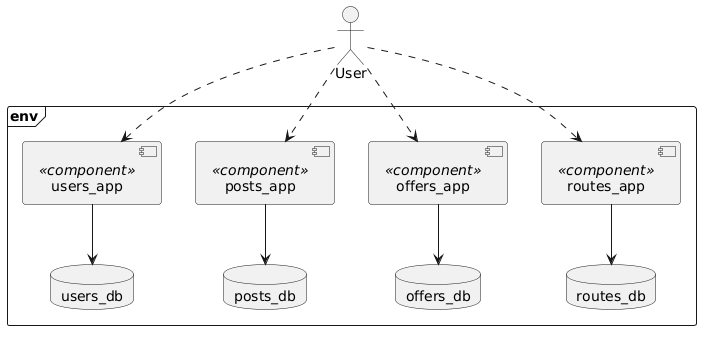

The diagram above was rendered by PlantUML. Its source (embedded in the PNG):
@startuml components

actor "User" as User

frame "env" {
  component "users_app" as UsersApp <<component>>
  component "posts_app" as PostsApp <<component>>
  component "offers_app" as OffersApp <<component>>
  component "routes_app" as RoutesApp <<component>>

  database "users_db" as UsersDb
  database "posts_db" as PostsDb
  database "offers_db" as OffersDb
  database "routes_db" as RoutesDb

  UsersApp --> UsersDb
  PostsApp --> PostsDb
  OffersApp --> OffersDb
  RoutesApp --> RoutesDb
}

User ..> UsersApp
User ..> PostsApp
User ..> OffersApp
User ..> RoutesApp

@enduml